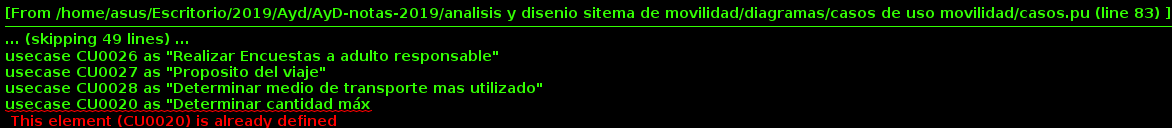

The diagram above was rendered by PlantUML. Its source (embedded in the PNG):
@startuml

header <size:23>**Casos de uso del software de encuestas y analisis de la movilidad de Puerto Madryn. **</size>
left to right direction
:Encuestador: as encuestador
:Investigador: as investigador

rectangle {
usecase CU0001 as "**Loguearse** en el sistema"
usecase CU0002 as "Autoencuestarse"
usecase CU0003 as "Encuestar madre"
usecase CU0004 as "Encuestar padre"
usecase CU0005 as "Encuestar tutor/encargado"
usecase CU0006 as "Encuestar hermanx" 
usecase CU0007 as "Encuestar otro familiar" 
usecase CU0007 as "Registrar ocupacion" 
usecase CU0007 as "Encuestar otro familiar" 
usecase CU0007 as "Encuestar otro familiar" 
usecase CU0007 as "Encuestar otro familiar" 
usecase CU0007 as "Encuestar otro familiar" 
usecase CU0008 as "Registrar viaje del encuestado "
usecase CU0009 as "Registrar duración de viaje "
usecase CU0010 as "Registrar Costo del viaje"
usecase CU0011 as "Registrar Tramo de viaje "
usecase CU0012 as "Registrar hora"
usecase CU0013 as "Registrar Medio de transporte utilizado "
usecase CU0014 as "Registrar ubicacion de Origen "
usecase CU0015 as "Calle y Altura "
usecase CU0016 as "Registrar ubicacion de destino"
usecase CU0020 as"Filtrar estudiantes por **Escuela**"
usecase CU0018 as"Filtrar encuestados por **Ocupacion**"
usecase CU0019 as"Filtrar encuestados por establecimiento **Destino**"
usecase CU0021 as "Filtrar encuestados por **Lugar de Residencia**"
usecase CU0022 as "Filtrar encuestados por **Edad**"
usecase CU0023 as "Filtrar encuestados por **Genero**"
usecase CU0024 as "Filtrar encuestados por **Lugar de nacimiento**"
usecase CU0025 as "Combinar n filtros"
usecase CU0026 as "Encuestar grupo familiar"
 
 
 
 
 
 
 "Identificar Grupo familiar de encuestador"
 "Remover encuestas duplicadas"
 "Determinar recorridos y modos que finalizan en establecimientos educativos"
 "Determinar nivel socioeconomico del encuestado"
 "Modificar encuesta"
usecase CU0026 as "Realizar Encuestas a adulto responsable"
usecase CU0027 as "Proposito del viaje"
usecase CU0028 as "Determinar medio de transporte mas utilizado"
usecase CU0020 as "Determinar cantidad máx 
de viajes realizados a diferentes horas
de acuerdo el vehículo utilizado."
usecase CU0030 as "Filtrar Encuestas por Genero"
usecase CU0031 as "Realizar Encuesta a integrantes del hogar identificando relacion con el encuestado"
usecase CU0032 as "Cargar en cuestador"
usecase CU0034 as "Filtrar encuestas por edad"
usecase CU0035 as "Realizar Encuesta a integrantes del hogar"
usecase CU0036 as "Filtrar Encuestas por Genero "
usecase CU0037 as "Releva calidad - muy agradable - agradable - poco agradable - desagradable "
usecase CU0038 as "Filtrar encuestas por edad"
usecase CU0039 as "Filtrar estudiantes por Escuela"
usecase CU0041 as "Filtrar encuestados por Ocupacion"
usecase CU0042 as "Filtrar encuestados por establecimiento Destino"
usecase CU0043 as "Filtrar encuestados por Lugar de nacimiento"
usecase CU0044 as "Filtrar encuestas por encuestador "
usecase CU0045 as 
usecase CU0046 as 
usecase CU0047 as 
usecase CU0048 as 
usecase CU0049 as 
usecase CU0050 as 
usecase CU0051 as 
usecase CU0052 as 
usecase CU0053 as 
usecase CU0054 as "revisar" 

encuestador -- CU0001 
encuestador -- CU0002 
encuestador -- CU0003
encuestador -- CU0004
encuestador -right- CU0013 
encuestador -- CU0045 

investigador -- CU0001
investigador -- CU0005
investigador -- CU0006 
investigador -- CU0007 
investigador -- CU0008
investigador -- CU0010 
investigador -- CU0011 
investigador -- CU0012 

CU0013 ..down..>  CU0014
CU0013 ..down..>  CU0015
CU0013 ..down..>  CU0016
CU0013 ..down..>  CU0017
    CU0013 ..down..>  CU0018
CU0013 ..down..>  CU0019

CU0045 ..down..>CU0046
CU0045 ..down..>CU0047
CU0045 ..down..>CU0048
CU0045 ..down..>CU0049
CU0045 ..down..>CU0050
CU0045 ..down..>CU0051
CU0045 ..down..>CU0052
CU0045 ..down..>CU0053
CU0045 ..down..>CU0054
}
@enduml